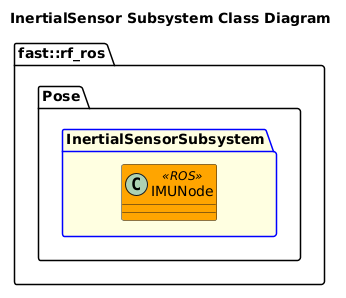

The diagram above was rendered by PlantUML. Its source (embedded in the PNG):
@startuml
title InertialSensor Subsystem Class Diagram

namespace fast::rf_ros {
    namespace Pose {
        package InertialSensorSubsystem  #LightYellow;line:blue {
            class IMUNode <<ROS>> #Orange {

            }
        }
    }
}
@enduml